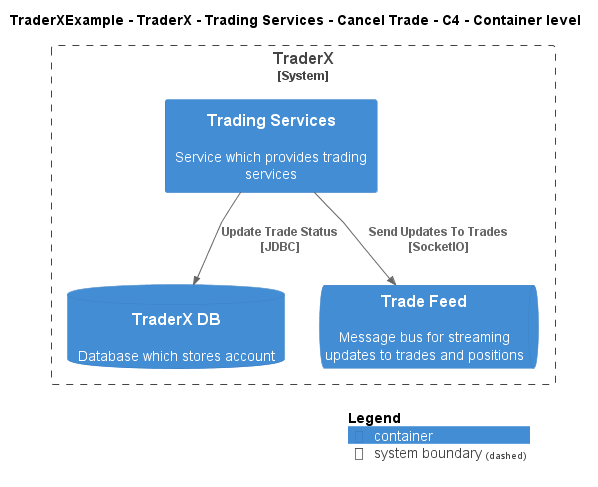

The diagram above was rendered by PlantUML. Its source (embedded in the PNG):
@startuml
!include ..\..\..\..\..\..\..\.c4s\C4_Container.puml

AddElementTag("c4interflow:lifecycle:new", $bgColor=green, $fontColor=#ffffff, $borderColor=green, $shadowing="False")
AddElementTag("c4interflow:lifecycle:changed", $bgColor=orange, $fontColor=#ffffff, $borderColor=orange, $shadowing="False")
AddElementTag("c4interflow:lifecycle:removed", $bgColor=red, $fontColor=#ffffff, $borderColor=red, $shadowing="False")

AddRelTag("c4interflow:lifecycle:new", $textColor=green, $lineColor=green)
AddRelTag("c4interflow:lifecycle:changed", $textColor=orange, $lineColor=orange)
AddRelTag("c4interflow:lifecycle:removed", $textColor=red, $lineColor=red)

SHOW_PERSON_PORTRAIT()
LAYOUT_TOP_DOWN()

skinparam linetype polyline

title TraderXExample - TraderX - Trading Services - Cancel Trade - C4 - Container level


System_Boundary(TraderXExample.SoftwareSystems.TraderX, "TraderX") {
    Container(TraderXExample.SoftwareSystems.TraderX.Containers.TradingServices, "Trading Services", "", "Service which provides trading services")
    ContainerDb(TraderXExample.SoftwareSystems.TraderX.Containers.TraderXDB, "TraderX DB", "", "Database which stores account")
    ContainerQueue(TraderXExample.SoftwareSystems.TraderX.Containers.TradeFeed, "Trade Feed", "", "Message bus for streaming updates to trades and positions")
}

Rel(TraderXExample.SoftwareSystems.TraderX.Containers.TradingServices, TraderXExample.SoftwareSystems.TraderX.Containers.TraderXDB, "Update Trade Status\n[JDBC]", $tags='protocol:jdbc')
Rel(TraderXExample.SoftwareSystems.TraderX.Containers.TradingServices, TraderXExample.SoftwareSystems.TraderX.Containers.TradeFeed, "Send Updates To Trades\n[SocketIO]", $tags='protocol:socketio')


SHOW_LEGEND()
@enduml